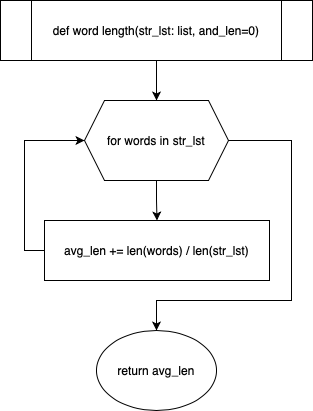

The diagram above was exported from draw.io. Its source (the exported page's mxGraphModel, read from the mxfile embedded in the PNG):
<mxGraphModel dx="946" dy="620" grid="1" gridSize="10" guides="1" tooltips="1" connect="1" arrows="1" fold="1" page="1" pageScale="1" pageWidth="850" pageHeight="1100" math="0" shadow="0">
  <root>
    <mxCell id="0" />
    <mxCell id="1" parent="0" />
    <mxCell id="Izi6TYmAVbTsb5IlL6W3-6" style="edgeStyle=orthogonalEdgeStyle;rounded=0;orthogonalLoop=1;jettySize=auto;html=1;entryX=0.5;entryY=0;entryDx=0;entryDy=0;" edge="1" parent="1" source="Izi6TYmAVbTsb5IlL6W3-1" target="Izi6TYmAVbTsb5IlL6W3-2">
      <mxGeometry relative="1" as="geometry" />
    </mxCell>
    <mxCell id="Izi6TYmAVbTsb5IlL6W3-1" value="def word length(str_lst: list, and_len=0)" style="shape=process;whiteSpace=wrap;html=1;backgroundOutline=1;" vertex="1" parent="1">
      <mxGeometry x="269" y="50" width="312" height="60" as="geometry" />
    </mxCell>
    <mxCell id="Izi6TYmAVbTsb5IlL6W3-7" style="edgeStyle=orthogonalEdgeStyle;rounded=0;orthogonalLoop=1;jettySize=auto;html=1;entryX=0.5;entryY=0;entryDx=0;entryDy=0;" edge="1" parent="1" source="Izi6TYmAVbTsb5IlL6W3-2" target="Izi6TYmAVbTsb5IlL6W3-3">
      <mxGeometry relative="1" as="geometry" />
    </mxCell>
    <mxCell id="Izi6TYmAVbTsb5IlL6W3-9" style="edgeStyle=orthogonalEdgeStyle;rounded=0;orthogonalLoop=1;jettySize=auto;html=1;entryX=0.5;entryY=0;entryDx=0;entryDy=0;exitX=1;exitY=0.5;exitDx=0;exitDy=0;" edge="1" parent="1" source="Izi6TYmAVbTsb5IlL6W3-2" target="Izi6TYmAVbTsb5IlL6W3-4">
      <mxGeometry relative="1" as="geometry">
        <Array as="points">
          <mxPoint x="560" y="190" />
          <mxPoint x="560" y="350" />
          <mxPoint x="425" y="350" />
        </Array>
      </mxGeometry>
    </mxCell>
    <mxCell id="Izi6TYmAVbTsb5IlL6W3-2" value="for words in str_lst" style="shape=hexagon;perimeter=hexagonPerimeter2;whiteSpace=wrap;html=1;fixedSize=1;" vertex="1" parent="1">
      <mxGeometry x="353" y="150" width="144" height="80" as="geometry" />
    </mxCell>
    <mxCell id="Izi6TYmAVbTsb5IlL6W3-8" style="edgeStyle=orthogonalEdgeStyle;rounded=0;orthogonalLoop=1;jettySize=auto;html=1;entryX=0;entryY=0.5;entryDx=0;entryDy=0;exitX=0;exitY=0.5;exitDx=0;exitDy=0;" edge="1" parent="1" source="Izi6TYmAVbTsb5IlL6W3-3" target="Izi6TYmAVbTsb5IlL6W3-2">
      <mxGeometry relative="1" as="geometry" />
    </mxCell>
    <mxCell id="Izi6TYmAVbTsb5IlL6W3-3" value="avg_len += len(words) / len(str_lst)" style="rounded=0;whiteSpace=wrap;html=1;" vertex="1" parent="1">
      <mxGeometry x="313" y="270" width="225" height="60" as="geometry" />
    </mxCell>
    <mxCell id="Izi6TYmAVbTsb5IlL6W3-4" value="return avg_len" style="ellipse;whiteSpace=wrap;html=1;" vertex="1" parent="1">
      <mxGeometry x="365" y="380" width="120" height="80" as="geometry" />
    </mxCell>
  </root>
</mxGraphModel>